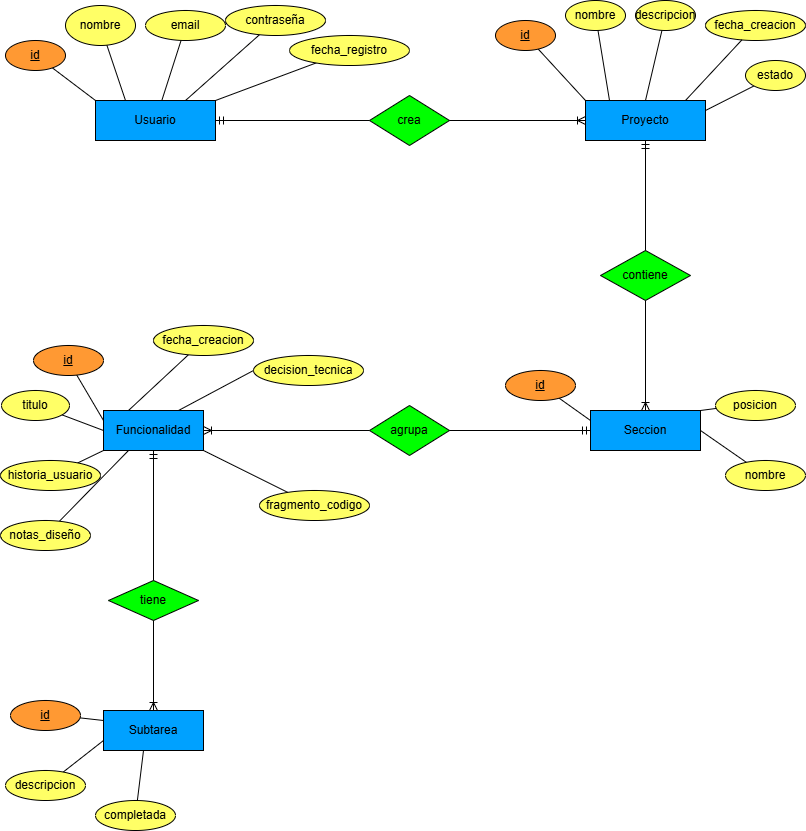

The diagram above was exported from draw.io. Its source (the exported page's mxGraphModel, read from the mxfile embedded in the PNG):
<mxGraphModel dx="1708" dy="874" grid="1" gridSize="10" guides="1" tooltips="1" connect="1" arrows="1" fold="1" page="1" pageScale="1" pageWidth="827" pageHeight="1169" background="light-dark(#FFFFFF,#121111)" math="0" shadow="0">
  <root>
    <mxCell id="0" />
    <mxCell id="1" parent="0" />
    <mxCell id="Y708STzOhcljx5F1481o-1" parent="1" style="rounded=0;whiteSpace=wrap;html=1;fillColor=#00A1FF;" value="Usuario" vertex="1">
      <mxGeometry height="40" width="120" x="100" y="110" as="geometry" />
    </mxCell>
    <mxCell id="Y708STzOhcljx5F1481o-7" edge="1" parent="1" source="Y708STzOhcljx5F1481o-2" style="rounded=0;orthogonalLoop=1;jettySize=auto;html=1;entryX=0;entryY=0;entryDx=0;entryDy=0;endArrow=none;endFill=0;startArrow=none;startFill=0;" target="Y708STzOhcljx5F1481o-1">
      <mxGeometry relative="1" as="geometry" />
    </mxCell>
    <mxCell id="Y708STzOhcljx5F1481o-2" parent="1" style="ellipse;whiteSpace=wrap;html=1;fillColor=#FF9933;" value="&lt;u&gt;id&lt;/u&gt;" vertex="1">
      <mxGeometry height="30" width="60" x="10" y="50" as="geometry" />
    </mxCell>
    <mxCell id="Y708STzOhcljx5F1481o-8" edge="1" parent="1" source="Y708STzOhcljx5F1481o-3" style="rounded=0;orthogonalLoop=1;jettySize=auto;html=1;entryX=0.25;entryY=0;entryDx=0;entryDy=0;endArrow=none;endFill=0;" target="Y708STzOhcljx5F1481o-1">
      <mxGeometry relative="1" as="geometry" />
    </mxCell>
    <mxCell id="Y708STzOhcljx5F1481o-3" parent="1" style="ellipse;whiteSpace=wrap;html=1;fillColor=#FFFF66;" value="nombre" vertex="1">
      <mxGeometry height="40" width="70" x="70" y="15" as="geometry" />
    </mxCell>
    <mxCell id="Y708STzOhcljx5F1481o-10" edge="1" parent="1" source="Y708STzOhcljx5F1481o-4" style="rounded=0;orthogonalLoop=1;jettySize=auto;html=1;entryX=0.75;entryY=0;entryDx=0;entryDy=0;endArrow=none;endFill=0;" target="Y708STzOhcljx5F1481o-1">
      <mxGeometry relative="1" as="geometry" />
    </mxCell>
    <mxCell id="Y708STzOhcljx5F1481o-4" parent="1" style="ellipse;whiteSpace=wrap;html=1;fillColor=#FFFF66;" value="contraseña" vertex="1">
      <mxGeometry height="30" width="100" x="230" y="15" as="geometry" />
    </mxCell>
    <mxCell id="Y708STzOhcljx5F1481o-9" edge="1" parent="1" source="Y708STzOhcljx5F1481o-5" style="rounded=0;orthogonalLoop=1;jettySize=auto;html=1;endArrow=none;endFill=0;" target="Y708STzOhcljx5F1481o-1">
      <mxGeometry relative="1" as="geometry" />
    </mxCell>
    <mxCell id="Y708STzOhcljx5F1481o-5" parent="1" style="ellipse;whiteSpace=wrap;html=1;fillColor=#FFFF66;" value="email" vertex="1">
      <mxGeometry height="30" width="80" x="150" y="20" as="geometry" />
    </mxCell>
    <mxCell id="Y708STzOhcljx5F1481o-11" edge="1" parent="1" source="Y708STzOhcljx5F1481o-6" style="rounded=0;orthogonalLoop=1;jettySize=auto;html=1;entryX=1;entryY=0;entryDx=0;entryDy=0;endArrow=none;endFill=0;" target="Y708STzOhcljx5F1481o-1">
      <mxGeometry relative="1" as="geometry" />
    </mxCell>
    <mxCell id="Y708STzOhcljx5F1481o-6" parent="1" style="ellipse;whiteSpace=wrap;html=1;fillColor=#FFFF66;" value="fecha_registro" vertex="1">
      <mxGeometry height="30" width="120" x="294" y="45" as="geometry" />
    </mxCell>
    <mxCell id="Y708STzOhcljx5F1481o-12" parent="1" style="rounded=0;whiteSpace=wrap;html=1;fillColor=#00A1FF;" value="Proyecto" vertex="1">
      <mxGeometry height="40" width="120" x="590" y="110" as="geometry" />
    </mxCell>
    <mxCell id="Y708STzOhcljx5F1481o-18" edge="1" parent="1" source="Y708STzOhcljx5F1481o-13" style="rounded=0;orthogonalLoop=1;jettySize=auto;html=1;entryX=0;entryY=0;entryDx=0;entryDy=0;endArrow=none;endFill=0;" target="Y708STzOhcljx5F1481o-12">
      <mxGeometry relative="1" as="geometry" />
    </mxCell>
    <mxCell id="Y708STzOhcljx5F1481o-13" parent="1" style="ellipse;whiteSpace=wrap;html=1;fillColor=#FF9933;" value="&lt;u&gt;id&lt;/u&gt;" vertex="1">
      <mxGeometry height="30" width="60" x="500" y="30" as="geometry" />
    </mxCell>
    <mxCell id="Y708STzOhcljx5F1481o-14" parent="1" style="ellipse;whiteSpace=wrap;html=1;fillColor=#FFFF66;" value="nombre" vertex="1">
      <mxGeometry height="30" width="60" x="570" y="10" as="geometry" />
    </mxCell>
    <mxCell id="Y708STzOhcljx5F1481o-20" edge="1" parent="1" source="Y708STzOhcljx5F1481o-15" style="rounded=0;orthogonalLoop=1;jettySize=auto;html=1;entryX=0.5;entryY=0;entryDx=0;entryDy=0;endArrow=none;endFill=0;" target="Y708STzOhcljx5F1481o-12">
      <mxGeometry relative="1" as="geometry" />
    </mxCell>
    <mxCell id="Y708STzOhcljx5F1481o-15" parent="1" style="ellipse;whiteSpace=wrap;html=1;fillColor=#FFFF66;" value="descripcion" vertex="1">
      <mxGeometry height="30" width="60" x="640" y="10" as="geometry" />
    </mxCell>
    <mxCell id="Y708STzOhcljx5F1481o-16" parent="1" style="ellipse;whiteSpace=wrap;html=1;fillColor=#FFFF66;" value="fecha_creacion" vertex="1">
      <mxGeometry height="30" width="100" x="710" y="20" as="geometry" />
    </mxCell>
    <mxCell id="Y708STzOhcljx5F1481o-21" edge="1" parent="1" source="Y708STzOhcljx5F1481o-17" style="rounded=0;orthogonalLoop=1;jettySize=auto;html=1;entryX=1;entryY=0.25;entryDx=0;entryDy=0;endArrow=none;endFill=0;" target="Y708STzOhcljx5F1481o-12">
      <mxGeometry relative="1" as="geometry" />
    </mxCell>
    <mxCell id="Y708STzOhcljx5F1481o-17" parent="1" style="ellipse;whiteSpace=wrap;html=1;fillColor=#FFFF66;" value="estado" vertex="1">
      <mxGeometry height="30" width="60" x="750" y="70" as="geometry" />
    </mxCell>
    <mxCell id="Y708STzOhcljx5F1481o-19" edge="1" parent="1" source="Y708STzOhcljx5F1481o-14" style="rounded=0;orthogonalLoop=1;jettySize=auto;html=1;entryX=0.2;entryY=0;entryDx=0;entryDy=0;entryPerimeter=0;endArrow=none;endFill=0;" target="Y708STzOhcljx5F1481o-12">
      <mxGeometry relative="1" as="geometry" />
    </mxCell>
    <mxCell id="Y708STzOhcljx5F1481o-22" edge="1" parent="1" source="Y708STzOhcljx5F1481o-16" style="rounded=0;orthogonalLoop=1;jettySize=auto;html=1;entryX=0.833;entryY=0;entryDx=0;entryDy=0;entryPerimeter=0;endArrow=none;endFill=0;" target="Y708STzOhcljx5F1481o-12">
      <mxGeometry relative="1" as="geometry" />
    </mxCell>
    <mxCell id="Y708STzOhcljx5F1481o-23" parent="1" style="rhombus;whiteSpace=wrap;html=1;fillColor=light-dark(#00FF00,#4D9900);" value="crea" vertex="1">
      <mxGeometry height="50" width="80" x="374" y="105" as="geometry" />
    </mxCell>
    <mxCell id="Y708STzOhcljx5F1481o-25" edge="1" parent="1" source="Y708STzOhcljx5F1481o-23" style="fontSize=12;html=1;endArrow=ERmandOne;rounded=0;entryX=1;entryY=0.5;entryDx=0;entryDy=0;exitX=0;exitY=0.5;exitDx=0;exitDy=0;" target="Y708STzOhcljx5F1481o-1" value="">
      <mxGeometry height="100" relative="1" width="100" as="geometry">
        <mxPoint x="380" y="130" as="sourcePoint" />
        <mxPoint x="460" y="180" as="targetPoint" />
      </mxGeometry>
    </mxCell>
    <mxCell id="Y708STzOhcljx5F1481o-26" edge="1" parent="1" source="Y708STzOhcljx5F1481o-23" style="fontSize=12;html=1;endArrow=ERoneToMany;rounded=0;entryX=0;entryY=0.5;entryDx=0;entryDy=0;exitX=1;exitY=0.5;exitDx=0;exitDy=0;" target="Y708STzOhcljx5F1481o-12" value="">
      <mxGeometry height="100" relative="1" width="100" as="geometry">
        <mxPoint x="360" y="280" as="sourcePoint" />
        <mxPoint x="460" y="180" as="targetPoint" />
      </mxGeometry>
    </mxCell>
    <mxCell id="Y708STzOhcljx5F1481o-27" parent="1" style="whiteSpace=wrap;html=1;align=center;fillColor=#00A1FF;" value="Seccion" vertex="1">
      <mxGeometry height="40" width="110" x="595" y="420" as="geometry" />
    </mxCell>
    <mxCell id="Y708STzOhcljx5F1481o-31" edge="1" parent="1" source="Y708STzOhcljx5F1481o-28" style="rounded=0;orthogonalLoop=1;jettySize=auto;html=1;entryX=0;entryY=0.25;entryDx=0;entryDy=0;endArrow=none;endFill=0;" target="Y708STzOhcljx5F1481o-27">
      <mxGeometry relative="1" as="geometry" />
    </mxCell>
    <mxCell id="Y708STzOhcljx5F1481o-28" parent="1" style="ellipse;whiteSpace=wrap;html=1;align=center;fontStyle=4;fillColor=#FF9933;" value="id" vertex="1">
      <mxGeometry height="30" width="70" x="510" y="380" as="geometry" />
    </mxCell>
    <mxCell id="Y708STzOhcljx5F1481o-32" edge="1" parent="1" source="Y708STzOhcljx5F1481o-29" style="rounded=0;orthogonalLoop=1;jettySize=auto;html=1;entryX=1;entryY=0.5;entryDx=0;entryDy=0;endArrow=none;endFill=0;" target="Y708STzOhcljx5F1481o-27">
      <mxGeometry relative="1" as="geometry" />
    </mxCell>
    <mxCell id="Y708STzOhcljx5F1481o-29" parent="1" style="ellipse;whiteSpace=wrap;html=1;align=center;fillColor=#FFFF66;" value="nombre" vertex="1">
      <mxGeometry height="30" width="80" x="730" y="470" as="geometry" />
    </mxCell>
    <mxCell id="Y708STzOhcljx5F1481o-30" parent="1" style="ellipse;whiteSpace=wrap;html=1;align=center;fillColor=#FFFF66;" value="posicion" vertex="1">
      <mxGeometry height="30" width="80" x="720" y="400" as="geometry" />
    </mxCell>
    <mxCell id="Y708STzOhcljx5F1481o-33" edge="1" parent="1" source="Y708STzOhcljx5F1481o-30" style="rounded=0;orthogonalLoop=1;jettySize=auto;html=1;entryX=1;entryY=0;entryDx=0;entryDy=0;endArrow=none;endFill=0;" target="Y708STzOhcljx5F1481o-27">
      <mxGeometry relative="1" as="geometry" />
    </mxCell>
    <mxCell id="Y708STzOhcljx5F1481o-34" parent="1" style="shape=rhombus;perimeter=rhombusPerimeter;whiteSpace=wrap;html=1;align=center;fillColor=light-dark(#00FF00,#4D9900);" value="contiene" vertex="1">
      <mxGeometry height="50" width="90" x="605" y="260" as="geometry" />
    </mxCell>
    <mxCell id="Y708STzOhcljx5F1481o-35" edge="1" parent="1" source="Y708STzOhcljx5F1481o-34" style="fontSize=12;html=1;endArrow=ERmandOne;rounded=0;entryX=0.5;entryY=1;entryDx=0;entryDy=0;exitX=0.5;exitY=0;exitDx=0;exitDy=0;" target="Y708STzOhcljx5F1481o-12" value="">
      <mxGeometry height="100" relative="1" width="100" as="geometry">
        <mxPoint x="804" y="200" as="sourcePoint" />
        <mxPoint x="650" y="200" as="targetPoint" />
      </mxGeometry>
    </mxCell>
    <mxCell id="Y708STzOhcljx5F1481o-36" edge="1" parent="1" source="Y708STzOhcljx5F1481o-34" style="fontSize=12;html=1;endArrow=ERoneToMany;rounded=0;entryX=0.5;entryY=0;entryDx=0;entryDy=0;exitX=0.5;exitY=1;exitDx=0;exitDy=0;" target="Y708STzOhcljx5F1481o-27" value="">
      <mxGeometry height="100" relative="1" width="100" as="geometry">
        <mxPoint x="650" y="370" as="sourcePoint" />
        <mxPoint x="786" y="370" as="targetPoint" />
      </mxGeometry>
    </mxCell>
    <mxCell id="Y708STzOhcljx5F1481o-39" parent="1" style="whiteSpace=wrap;html=1;align=center;fillColor=light-dark(#00A1FF,#4D9900);" value="Funcionalidad" vertex="1">
      <mxGeometry height="40" width="100" x="108" y="420" as="geometry" />
    </mxCell>
    <mxCell id="Y708STzOhcljx5F1481o-40" parent="1" style="shape=rhombus;perimeter=rhombusPerimeter;whiteSpace=wrap;html=1;align=center;fillColor=light-dark(#00FF00,#4D9900);" value="agrupa" vertex="1">
      <mxGeometry height="50" width="80" x="374" y="415" as="geometry" />
    </mxCell>
    <mxCell id="Y708STzOhcljx5F1481o-41" edge="1" parent="1" source="Y708STzOhcljx5F1481o-40" style="fontSize=12;html=1;endArrow=ERoneToMany;rounded=0;entryX=1;entryY=0.5;entryDx=0;entryDy=0;exitX=0;exitY=0.5;exitDx=0;exitDy=0;" target="Y708STzOhcljx5F1481o-39" value="">
      <mxGeometry height="100" relative="1" width="100" as="geometry">
        <mxPoint x="180" y="360" as="sourcePoint" />
        <mxPoint x="180" y="480" as="targetPoint" />
      </mxGeometry>
    </mxCell>
    <mxCell id="Y708STzOhcljx5F1481o-42" edge="1" parent="1" source="Y708STzOhcljx5F1481o-40" style="fontSize=12;html=1;endArrow=ERmandOne;rounded=0;entryX=0;entryY=0.5;entryDx=0;entryDy=0;exitX=1;exitY=0.5;exitDx=0;exitDy=0;" target="Y708STzOhcljx5F1481o-27" value="">
      <mxGeometry height="100" relative="1" width="100" as="geometry">
        <mxPoint x="650" y="630" as="sourcePoint" />
        <mxPoint x="650" y="520" as="targetPoint" />
      </mxGeometry>
    </mxCell>
    <mxCell id="Y708STzOhcljx5F1481o-51" edge="1" parent="1" source="Y708STzOhcljx5F1481o-43" style="rounded=0;orthogonalLoop=1;jettySize=auto;html=1;entryX=0;entryY=0.25;entryDx=0;entryDy=0;endArrow=none;endFill=0;" target="Y708STzOhcljx5F1481o-39">
      <mxGeometry relative="1" as="geometry" />
    </mxCell>
    <mxCell id="Y708STzOhcljx5F1481o-43" parent="1" style="ellipse;whiteSpace=wrap;html=1;align=center;fontStyle=4;fillColor=#FF9933;" value="id" vertex="1">
      <mxGeometry height="30" width="70" x="38" y="355" as="geometry" />
    </mxCell>
    <mxCell id="Y708STzOhcljx5F1481o-52" edge="1" parent="1" source="Y708STzOhcljx5F1481o-44" style="rounded=0;orthogonalLoop=1;jettySize=auto;html=1;entryX=0;entryY=0.5;entryDx=0;entryDy=0;endArrow=none;endFill=0;" target="Y708STzOhcljx5F1481o-39">
      <mxGeometry relative="1" as="geometry" />
    </mxCell>
    <mxCell id="Y708STzOhcljx5F1481o-44" parent="1" style="ellipse;whiteSpace=wrap;html=1;align=center;fillColor=#FFFF66;" value="titulo" vertex="1">
      <mxGeometry height="30" width="68" x="6" y="400" as="geometry" />
    </mxCell>
    <mxCell id="Y708STzOhcljx5F1481o-56" edge="1" parent="1" source="Y708STzOhcljx5F1481o-45" style="rounded=0;orthogonalLoop=1;jettySize=auto;html=1;entryX=0.75;entryY=0;entryDx=0;entryDy=0;endArrow=none;endFill=0;exitX=0;exitY=0.5;exitDx=0;exitDy=0;" target="Y708STzOhcljx5F1481o-39">
      <mxGeometry relative="1" as="geometry">
        <mxPoint x="271.56756812338926" y="460.13513526747374" as="sourcePoint" />
      </mxGeometry>
    </mxCell>
    <mxCell id="Y708STzOhcljx5F1481o-45" parent="1" style="ellipse;whiteSpace=wrap;html=1;align=center;fillColor=#FFFF66;" value="decision_tecnica" vertex="1">
      <mxGeometry height="30" width="110" x="258" y="365" as="geometry" />
    </mxCell>
    <mxCell id="Y708STzOhcljx5F1481o-57" edge="1" parent="1" source="Y708STzOhcljx5F1481o-46" style="rounded=0;orthogonalLoop=1;jettySize=auto;html=1;entryX=0.25;entryY=0;entryDx=0;entryDy=0;endArrow=none;endFill=0;" target="Y708STzOhcljx5F1481o-39">
      <mxGeometry relative="1" as="geometry" />
    </mxCell>
    <mxCell id="Y708STzOhcljx5F1481o-46" parent="1" style="ellipse;whiteSpace=wrap;html=1;align=center;fillColor=#FFFF66;gradientColor=none;" value="fecha_creacion" vertex="1">
      <mxGeometry height="30" width="100" x="158" y="335" as="geometry" />
    </mxCell>
    <mxCell id="Y708STzOhcljx5F1481o-53" edge="1" parent="1" source="Y708STzOhcljx5F1481o-47" style="rounded=0;orthogonalLoop=1;jettySize=auto;html=1;entryX=0;entryY=1;entryDx=0;entryDy=0;endArrow=none;endFill=0;" target="Y708STzOhcljx5F1481o-39">
      <mxGeometry relative="1" as="geometry" />
    </mxCell>
    <mxCell id="Y708STzOhcljx5F1481o-47" parent="1" style="ellipse;whiteSpace=wrap;html=1;align=center;fillColor=#FFFF66;" value="historia_usuario" vertex="1">
      <mxGeometry height="30" width="100" x="5" y="470" as="geometry" />
    </mxCell>
    <mxCell id="Y708STzOhcljx5F1481o-55" edge="1" parent="1" source="Y708STzOhcljx5F1481o-48" style="rounded=0;orthogonalLoop=1;jettySize=auto;html=1;entryX=1;entryY=1;entryDx=0;entryDy=0;endArrow=none;endFill=0;" target="Y708STzOhcljx5F1481o-39">
      <mxGeometry relative="1" as="geometry" />
    </mxCell>
    <mxCell id="Y708STzOhcljx5F1481o-48" parent="1" style="ellipse;whiteSpace=wrap;html=1;align=center;fillColor=#FFFF66;" value="fragmento_codigo" vertex="1">
      <mxGeometry height="30" width="110" x="264" y="500" as="geometry" />
    </mxCell>
    <mxCell id="Y708STzOhcljx5F1481o-54" edge="1" parent="1" source="Y708STzOhcljx5F1481o-49" style="rounded=0;orthogonalLoop=1;jettySize=auto;html=1;entryX=0.25;entryY=1;entryDx=0;entryDy=0;endArrow=none;endFill=0;" target="Y708STzOhcljx5F1481o-39">
      <mxGeometry relative="1" as="geometry" />
    </mxCell>
    <mxCell id="Y708STzOhcljx5F1481o-49" parent="1" style="ellipse;whiteSpace=wrap;html=1;align=center;fillColor=#FFFF66;" value="notas_diseño" vertex="1">
      <mxGeometry height="30" width="90" x="5" y="530" as="geometry" />
    </mxCell>
    <mxCell id="Y708STzOhcljx5F1481o-58" parent="1" style="whiteSpace=wrap;html=1;align=center;fillColor=#00A1FF;" value="Subtarea" vertex="1">
      <mxGeometry height="40" width="100" x="108" y="720" as="geometry" />
    </mxCell>
    <mxCell id="Y708STzOhcljx5F1481o-64" edge="1" parent="1" source="Y708STzOhcljx5F1481o-59" style="rounded=0;orthogonalLoop=1;jettySize=auto;html=1;entryX=0;entryY=0.25;entryDx=0;entryDy=0;endArrow=none;endFill=0;" target="Y708STzOhcljx5F1481o-58">
      <mxGeometry relative="1" as="geometry" />
    </mxCell>
    <mxCell id="Y708STzOhcljx5F1481o-59" parent="1" style="ellipse;whiteSpace=wrap;html=1;align=center;fontStyle=4;fillColor=#FF9933;" value="id" vertex="1">
      <mxGeometry height="30" width="70" x="15" y="710" as="geometry" />
    </mxCell>
    <mxCell id="Y708STzOhcljx5F1481o-63" edge="1" parent="1" source="Y708STzOhcljx5F1481o-60" style="rounded=0;orthogonalLoop=1;jettySize=auto;html=1;entryX=0;entryY=0.75;entryDx=0;entryDy=0;endArrow=none;endFill=0;" target="Y708STzOhcljx5F1481o-58">
      <mxGeometry relative="1" as="geometry" />
    </mxCell>
    <mxCell id="Y708STzOhcljx5F1481o-60" parent="1" style="ellipse;whiteSpace=wrap;html=1;align=center;fillColor=#FFFF66;" value="descripcion" vertex="1">
      <mxGeometry height="30" width="80" x="10" y="780" as="geometry" />
    </mxCell>
    <mxCell id="Y708STzOhcljx5F1481o-61" parent="1" style="ellipse;whiteSpace=wrap;html=1;align=center;fillColor=#FFFF66;" value="completada" vertex="1">
      <mxGeometry height="30" width="80" x="100" y="810" as="geometry" />
    </mxCell>
    <mxCell id="Y708STzOhcljx5F1481o-62" edge="1" parent="1" source="Y708STzOhcljx5F1481o-61" style="rounded=0;orthogonalLoop=1;jettySize=auto;html=1;endArrow=none;endFill=0;entryX=0.4;entryY=1;entryDx=0;entryDy=0;entryPerimeter=0;" target="Y708STzOhcljx5F1481o-58">
      <mxGeometry relative="1" as="geometry">
        <mxPoint x="110" y="750" as="targetPoint" />
      </mxGeometry>
    </mxCell>
    <mxCell id="Y708STzOhcljx5F1481o-65" parent="1" style="shape=rhombus;perimeter=rhombusPerimeter;whiteSpace=wrap;html=1;align=center;fillColor=light-dark(#00FF00,#4D9900);" value="tiene" vertex="1">
      <mxGeometry height="40" width="90" x="113" y="590" as="geometry" />
    </mxCell>
    <mxCell id="Y708STzOhcljx5F1481o-66" edge="1" parent="1" source="Y708STzOhcljx5F1481o-65" style="fontSize=12;html=1;endArrow=ERmandOne;rounded=0;exitX=0.5;exitY=0;exitDx=0;exitDy=0;entryX=0.5;entryY=1;entryDx=0;entryDy=0;" target="Y708STzOhcljx5F1481o-39" value="">
      <mxGeometry height="100" relative="1" width="100" as="geometry">
        <mxPoint x="480" y="840" as="sourcePoint" />
        <mxPoint x="320" y="630" as="targetPoint" />
      </mxGeometry>
    </mxCell>
    <mxCell id="Y708STzOhcljx5F1481o-67" edge="1" parent="1" source="Y708STzOhcljx5F1481o-65" style="fontSize=12;html=1;endArrow=ERoneToMany;rounded=0;entryX=0.5;entryY=0;entryDx=0;entryDy=0;exitX=0.5;exitY=1;exitDx=0;exitDy=0;" target="Y708STzOhcljx5F1481o-58" value="">
      <mxGeometry height="100" relative="1" width="100" as="geometry">
        <mxPoint x="250" y="730" as="sourcePoint" />
        <mxPoint x="250" y="830" as="targetPoint" />
      </mxGeometry>
    </mxCell>
  </root>
</mxGraphModel>